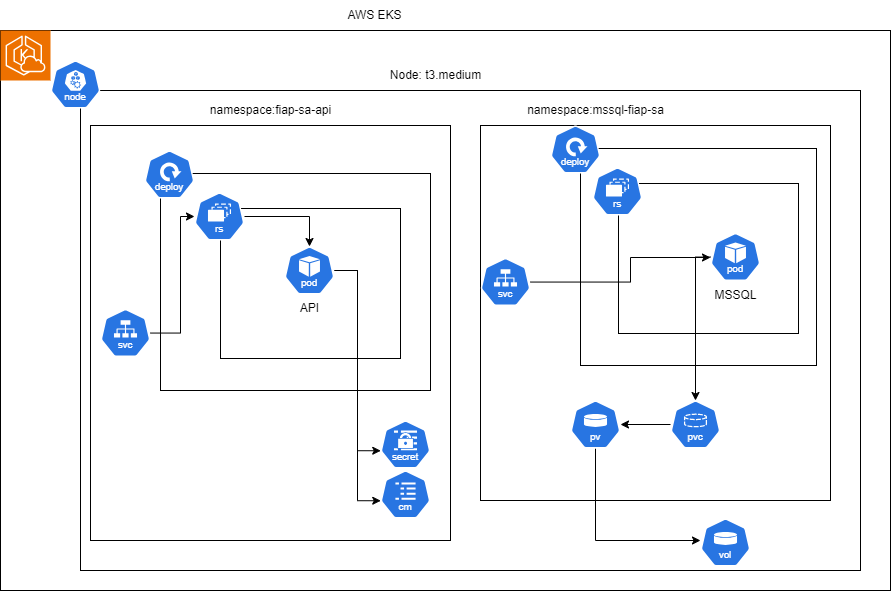

The diagram above was exported from draw.io. Its source (the exported page's mxGraphModel, read from the mxfile embedded in the PNG):
<mxGraphModel dx="958" dy="601" grid="1" gridSize="10" guides="1" tooltips="1" connect="1" arrows="1" fold="1" page="1" pageScale="1" pageWidth="827" pageHeight="1169" math="0" shadow="0">
  <root>
    <mxCell id="0" />
    <mxCell id="1" parent="0" />
    <mxCell id="4aUytaE84GE4kOG7ZugN-2" value="" style="rounded=0;whiteSpace=wrap;html=1;gradientColor=none;fillColor=none;" vertex="1" parent="1">
      <mxGeometry x="40" y="150" width="890" height="560" as="geometry" />
    </mxCell>
    <mxCell id="4aUytaE84GE4kOG7ZugN-20" value="" style="rounded=0;whiteSpace=wrap;html=1;gradientColor=none;fillColor=none;" vertex="1" parent="1">
      <mxGeometry x="120" y="210" width="780" height="480" as="geometry" />
    </mxCell>
    <mxCell id="4aUytaE84GE4kOG7ZugN-4" value="" style="rounded=0;whiteSpace=wrap;html=1;gradientColor=none;fillColor=none;" vertex="1" parent="1">
      <mxGeometry x="520" y="245" width="350" height="375" as="geometry" />
    </mxCell>
    <mxCell id="4aUytaE84GE4kOG7ZugN-31" value="" style="rounded=0;whiteSpace=wrap;html=1;gradientColor=none;fillColor=none;" vertex="1" parent="1">
      <mxGeometry x="620" y="268" width="236" height="217" as="geometry" />
    </mxCell>
    <mxCell id="4aUytaE84GE4kOG7ZugN-33" value="" style="rounded=0;whiteSpace=wrap;html=1;gradientColor=none;fillColor=none;" vertex="1" parent="1">
      <mxGeometry x="658" y="303" width="180" height="150" as="geometry" />
    </mxCell>
    <mxCell id="4aUytaE84GE4kOG7ZugN-7" value="" style="rounded=0;whiteSpace=wrap;html=1;gradientColor=none;fillColor=none;" vertex="1" parent="1">
      <mxGeometry x="130" y="245" width="360" height="415" as="geometry" />
    </mxCell>
    <mxCell id="4aUytaE84GE4kOG7ZugN-22" value="" style="rounded=0;whiteSpace=wrap;html=1;gradientColor=none;fillColor=none;" vertex="1" parent="1">
      <mxGeometry x="200" y="293" width="270" height="217" as="geometry" />
    </mxCell>
    <mxCell id="4aUytaE84GE4kOG7ZugN-1" value="" style="sketch=0;points=[[0,0,0],[0.25,0,0],[0.5,0,0],[0.75,0,0],[1,0,0],[0,1,0],[0.25,1,0],[0.5,1,0],[0.75,1,0],[1,1,0],[0,0.25,0],[0,0.5,0],[0,0.75,0],[1,0.25,0],[1,0.5,0],[1,0.75,0]];outlineConnect=0;fontColor=#232F3E;fillColor=#ED7100;strokeColor=#ffffff;dashed=0;verticalLabelPosition=bottom;verticalAlign=top;align=center;html=1;fontSize=12;fontStyle=0;aspect=fixed;shape=mxgraph.aws4.resourceIcon;resIcon=mxgraph.aws4.eks_cloud;" vertex="1" parent="1">
      <mxGeometry x="40" y="150" width="50" height="50" as="geometry" />
    </mxCell>
    <mxCell id="4aUytaE84GE4kOG7ZugN-3" value="AWS EKS" style="text;html=1;align=center;verticalAlign=middle;resizable=0;points=[];autosize=1;strokeColor=none;fillColor=none;" vertex="1" parent="1">
      <mxGeometry x="374" y="120" width="80" height="30" as="geometry" />
    </mxCell>
    <mxCell id="4aUytaE84GE4kOG7ZugN-5" value="namespace:mssql-fiap-sa" style="text;html=1;align=center;verticalAlign=middle;resizable=0;points=[];autosize=1;strokeColor=none;fillColor=none;" vertex="1" parent="1">
      <mxGeometry x="555" y="215" width="160" height="30" as="geometry" />
    </mxCell>
    <mxCell id="4aUytaE84GE4kOG7ZugN-8" value="namespace:fiap-sa-api" style="text;html=1;align=center;verticalAlign=middle;resizable=0;points=[];autosize=1;strokeColor=none;fillColor=none;" vertex="1" parent="1">
      <mxGeometry x="240" y="215" width="140" height="30" as="geometry" />
    </mxCell>
    <mxCell id="4aUytaE84GE4kOG7ZugN-9" value="" style="aspect=fixed;sketch=0;html=1;dashed=0;whitespace=wrap;verticalLabelPosition=bottom;verticalAlign=top;fillColor=#2875E2;strokeColor=#ffffff;points=[[0.005,0.63,0],[0.1,0.2,0],[0.9,0.2,0],[0.5,0,0],[0.995,0.63,0],[0.72,0.99,0],[0.5,1,0],[0.28,0.99,0]];shape=mxgraph.kubernetes.icon2;kubernetesLabel=1;prIcon=node" vertex="1" parent="1">
      <mxGeometry x="90" y="180" width="50" height="48" as="geometry" />
    </mxCell>
    <mxCell id="4aUytaE84GE4kOG7ZugN-10" value="" style="aspect=fixed;sketch=0;html=1;dashed=0;whitespace=wrap;verticalLabelPosition=bottom;verticalAlign=top;fillColor=#2875E2;strokeColor=#ffffff;points=[[0.005,0.63,0],[0.1,0.2,0],[0.9,0.2,0],[0.5,0,0],[0.995,0.63,0],[0.72,0.99,0],[0.5,1,0],[0.28,0.99,0]];shape=mxgraph.kubernetes.icon2;kubernetesLabel=1;prIcon=deploy" vertex="1" parent="1">
      <mxGeometry x="184" y="270" width="50" height="48" as="geometry" />
    </mxCell>
    <mxCell id="4aUytaE84GE4kOG7ZugN-11" value="MSSQL" style="aspect=fixed;sketch=0;html=1;dashed=0;whitespace=wrap;verticalLabelPosition=bottom;verticalAlign=top;fillColor=#2875E2;strokeColor=#ffffff;points=[[0.005,0.63,0],[0.1,0.2,0],[0.9,0.2,0],[0.5,0,0],[0.995,0.63,0],[0.72,0.99,0],[0.5,1,0],[0.28,0.99,0]];shape=mxgraph.kubernetes.icon2;kubernetesLabel=1;prIcon=pod" vertex="1" parent="1">
      <mxGeometry x="750" y="352.5" width="50" height="48" as="geometry" />
    </mxCell>
    <mxCell id="4aUytaE84GE4kOG7ZugN-35" style="edgeStyle=orthogonalEdgeStyle;rounded=0;orthogonalLoop=1;jettySize=auto;html=1;" edge="1" parent="1" source="4aUytaE84GE4kOG7ZugN-12" target="4aUytaE84GE4kOG7ZugN-15">
      <mxGeometry relative="1" as="geometry">
        <Array as="points">
          <mxPoint x="635" y="660" />
        </Array>
      </mxGeometry>
    </mxCell>
    <mxCell id="4aUytaE84GE4kOG7ZugN-12" value="" style="aspect=fixed;sketch=0;html=1;dashed=0;whitespace=wrap;verticalLabelPosition=bottom;verticalAlign=top;fillColor=#2875E2;strokeColor=#ffffff;points=[[0.005,0.63,0],[0.1,0.2,0],[0.9,0.2,0],[0.5,0,0],[0.995,0.63,0],[0.72,0.99,0],[0.5,1,0],[0.28,0.99,0]];shape=mxgraph.kubernetes.icon2;kubernetesLabel=1;prIcon=pv" vertex="1" parent="1">
      <mxGeometry x="610" y="520" width="50" height="48" as="geometry" />
    </mxCell>
    <mxCell id="4aUytaE84GE4kOG7ZugN-36" style="edgeStyle=orthogonalEdgeStyle;rounded=0;orthogonalLoop=1;jettySize=auto;html=1;" edge="1" parent="1" source="4aUytaE84GE4kOG7ZugN-13" target="4aUytaE84GE4kOG7ZugN-12">
      <mxGeometry relative="1" as="geometry" />
    </mxCell>
    <mxCell id="4aUytaE84GE4kOG7ZugN-13" value="" style="aspect=fixed;sketch=0;html=1;dashed=0;whitespace=wrap;verticalLabelPosition=bottom;verticalAlign=top;fillColor=#2875E2;strokeColor=#ffffff;points=[[0.005,0.63,0],[0.1,0.2,0],[0.9,0.2,0],[0.5,0,0],[0.995,0.63,0],[0.72,0.99,0],[0.5,1,0],[0.28,0.99,0]];shape=mxgraph.kubernetes.icon2;kubernetesLabel=1;prIcon=pvc" vertex="1" parent="1">
      <mxGeometry x="710" y="520" width="50" height="48" as="geometry" />
    </mxCell>
    <mxCell id="4aUytaE84GE4kOG7ZugN-15" value="" style="aspect=fixed;sketch=0;html=1;dashed=0;whitespace=wrap;verticalLabelPosition=bottom;verticalAlign=top;fillColor=#2875E2;strokeColor=#ffffff;points=[[0.005,0.63,0],[0.1,0.2,0],[0.9,0.2,0],[0.5,0,0],[0.995,0.63,0],[0.72,0.99,0],[0.5,1,0],[0.28,0.99,0]];shape=mxgraph.kubernetes.icon2;kubernetesLabel=1;prIcon=vol" vertex="1" parent="1">
      <mxGeometry x="740" y="638" width="50" height="48" as="geometry" />
    </mxCell>
    <mxCell id="4aUytaE84GE4kOG7ZugN-27" style="edgeStyle=orthogonalEdgeStyle;rounded=0;orthogonalLoop=1;jettySize=auto;html=1;" edge="1" parent="1" source="4aUytaE84GE4kOG7ZugN-16" target="4aUytaE84GE4kOG7ZugN-14">
      <mxGeometry relative="1" as="geometry">
        <Array as="points">
          <mxPoint x="220" y="453" />
          <mxPoint x="220" y="336" />
        </Array>
      </mxGeometry>
    </mxCell>
    <mxCell id="4aUytaE84GE4kOG7ZugN-16" value="" style="aspect=fixed;sketch=0;html=1;dashed=0;whitespace=wrap;verticalLabelPosition=bottom;verticalAlign=top;fillColor=#2875E2;strokeColor=#ffffff;points=[[0.005,0.63,0],[0.1,0.2,0],[0.9,0.2,0],[0.5,0,0],[0.995,0.63,0],[0.72,0.99,0],[0.5,1,0],[0.28,0.99,0]];shape=mxgraph.kubernetes.icon2;kubernetesLabel=1;prIcon=svc" vertex="1" parent="1">
      <mxGeometry x="140" y="428.5" width="50" height="48" as="geometry" />
    </mxCell>
    <mxCell id="4aUytaE84GE4kOG7ZugN-17" value="" style="aspect=fixed;sketch=0;html=1;dashed=0;whitespace=wrap;verticalLabelPosition=bottom;verticalAlign=top;fillColor=#2875E2;strokeColor=#ffffff;points=[[0.005,0.63,0],[0.1,0.2,0],[0.9,0.2,0],[0.5,0,0],[0.995,0.63,0],[0.72,0.99,0],[0.5,1,0],[0.28,0.99,0]];shape=mxgraph.kubernetes.icon2;kubernetesLabel=1;prIcon=secret" vertex="1" parent="1">
      <mxGeometry x="420" y="540" width="50" height="48" as="geometry" />
    </mxCell>
    <mxCell id="4aUytaE84GE4kOG7ZugN-18" value="" style="aspect=fixed;sketch=0;html=1;dashed=0;whitespace=wrap;verticalLabelPosition=bottom;verticalAlign=top;fillColor=#2875E2;strokeColor=#ffffff;points=[[0.005,0.63,0],[0.1,0.2,0],[0.9,0.2,0],[0.5,0,0],[0.995,0.63,0],[0.72,0.99,0],[0.5,1,0],[0.28,0.99,0]];shape=mxgraph.kubernetes.icon2;kubernetesLabel=1;prIcon=cm" vertex="1" parent="1">
      <mxGeometry x="420" y="590" width="50" height="48" as="geometry" />
    </mxCell>
    <mxCell id="4aUytaE84GE4kOG7ZugN-23" value="" style="rounded=0;whiteSpace=wrap;html=1;gradientColor=none;fillColor=none;" vertex="1" parent="1">
      <mxGeometry x="260" y="328" width="180" height="150" as="geometry" />
    </mxCell>
    <mxCell id="4aUytaE84GE4kOG7ZugN-19" value="API" style="aspect=fixed;sketch=0;html=1;dashed=0;whitespace=wrap;verticalLabelPosition=bottom;verticalAlign=top;fillColor=#2875E2;strokeColor=#ffffff;points=[[0.005,0.63,0],[0.1,0.2,0],[0.9,0.2,0],[0.5,0,0],[0.995,0.63,0],[0.72,0.99,0],[0.5,1,0],[0.28,0.99,0]];shape=mxgraph.kubernetes.icon2;kubernetesLabel=1;prIcon=pod" vertex="1" parent="1">
      <mxGeometry x="324" y="366" width="50" height="48" as="geometry" />
    </mxCell>
    <mxCell id="4aUytaE84GE4kOG7ZugN-21" value="Node:&lt;span style=&quot;background-color: initial;&quot;&gt;&amp;nbsp;t3.medium&lt;/span&gt;" style="text;html=1;align=center;verticalAlign=middle;resizable=0;points=[];autosize=1;strokeColor=none;fillColor=none;" vertex="1" parent="1">
      <mxGeometry x="420" y="180" width="110" height="30" as="geometry" />
    </mxCell>
    <mxCell id="4aUytaE84GE4kOG7ZugN-28" style="edgeStyle=orthogonalEdgeStyle;rounded=0;orthogonalLoop=1;jettySize=auto;html=1;" edge="1" parent="1" source="4aUytaE84GE4kOG7ZugN-14" target="4aUytaE84GE4kOG7ZugN-19">
      <mxGeometry relative="1" as="geometry" />
    </mxCell>
    <mxCell id="4aUytaE84GE4kOG7ZugN-14" value="" style="aspect=fixed;sketch=0;html=1;dashed=0;whitespace=wrap;verticalLabelPosition=bottom;verticalAlign=top;fillColor=#2875E2;strokeColor=#ffffff;points=[[0.005,0.63,0],[0.1,0.2,0],[0.9,0.2,0],[0.5,0,0],[0.995,0.63,0],[0.72,0.99,0],[0.5,1,0],[0.28,0.99,0]];shape=mxgraph.kubernetes.icon2;kubernetesLabel=1;prIcon=rs" vertex="1" parent="1">
      <mxGeometry x="234" y="312" width="50" height="48" as="geometry" />
    </mxCell>
    <mxCell id="4aUytaE84GE4kOG7ZugN-29" style="edgeStyle=orthogonalEdgeStyle;rounded=0;orthogonalLoop=1;jettySize=auto;html=1;entryX=0.005;entryY=0.63;entryDx=0;entryDy=0;entryPerimeter=0;" edge="1" parent="1" source="4aUytaE84GE4kOG7ZugN-19" target="4aUytaE84GE4kOG7ZugN-17">
      <mxGeometry relative="1" as="geometry" />
    </mxCell>
    <mxCell id="4aUytaE84GE4kOG7ZugN-30" style="edgeStyle=orthogonalEdgeStyle;rounded=0;orthogonalLoop=1;jettySize=auto;html=1;entryX=0.005;entryY=0.63;entryDx=0;entryDy=0;entryPerimeter=0;" edge="1" parent="1" source="4aUytaE84GE4kOG7ZugN-19" target="4aUytaE84GE4kOG7ZugN-18">
      <mxGeometry relative="1" as="geometry" />
    </mxCell>
    <mxCell id="4aUytaE84GE4kOG7ZugN-32" value="" style="aspect=fixed;sketch=0;html=1;dashed=0;whitespace=wrap;verticalLabelPosition=bottom;verticalAlign=top;fillColor=#2875E2;strokeColor=#ffffff;points=[[0.005,0.63,0],[0.1,0.2,0],[0.9,0.2,0],[0.5,0,0],[0.995,0.63,0],[0.72,0.99,0],[0.5,1,0],[0.28,0.99,0]];shape=mxgraph.kubernetes.icon2;kubernetesLabel=1;prIcon=deploy" vertex="1" parent="1">
      <mxGeometry x="590" y="245" width="50" height="48" as="geometry" />
    </mxCell>
    <mxCell id="4aUytaE84GE4kOG7ZugN-34" value="" style="aspect=fixed;sketch=0;html=1;dashed=0;whitespace=wrap;verticalLabelPosition=bottom;verticalAlign=top;fillColor=#2875E2;strokeColor=#ffffff;points=[[0.005,0.63,0],[0.1,0.2,0],[0.9,0.2,0],[0.5,0,0],[0.995,0.63,0],[0.72,0.99,0],[0.5,1,0],[0.28,0.99,0]];shape=mxgraph.kubernetes.icon2;kubernetesLabel=1;prIcon=rs" vertex="1" parent="1">
      <mxGeometry x="632" y="287" width="50" height="48" as="geometry" />
    </mxCell>
    <mxCell id="4aUytaE84GE4kOG7ZugN-38" style="edgeStyle=orthogonalEdgeStyle;rounded=0;orthogonalLoop=1;jettySize=auto;html=1;entryX=0.5;entryY=0;entryDx=0;entryDy=0;entryPerimeter=0;" edge="1" parent="1" source="4aUytaE84GE4kOG7ZugN-11" target="4aUytaE84GE4kOG7ZugN-13">
      <mxGeometry relative="1" as="geometry">
        <Array as="points">
          <mxPoint x="735" y="376" />
        </Array>
      </mxGeometry>
    </mxCell>
    <mxCell id="4aUytaE84GE4kOG7ZugN-40" style="edgeStyle=orthogonalEdgeStyle;rounded=0;orthogonalLoop=1;jettySize=auto;html=1;" edge="1" parent="1" source="4aUytaE84GE4kOG7ZugN-39" target="4aUytaE84GE4kOG7ZugN-11">
      <mxGeometry relative="1" as="geometry">
        <Array as="points">
          <mxPoint x="670" y="402" />
          <mxPoint x="670" y="377" />
        </Array>
      </mxGeometry>
    </mxCell>
    <mxCell id="4aUytaE84GE4kOG7ZugN-39" value="" style="aspect=fixed;sketch=0;html=1;dashed=0;whitespace=wrap;verticalLabelPosition=bottom;verticalAlign=top;fillColor=#2875E2;strokeColor=#ffffff;points=[[0.005,0.63,0],[0.1,0.2,0],[0.9,0.2,0],[0.5,0,0],[0.995,0.63,0],[0.72,0.99,0],[0.5,1,0],[0.28,0.99,0]];shape=mxgraph.kubernetes.icon2;kubernetesLabel=1;prIcon=svc" vertex="1" parent="1">
      <mxGeometry x="520" y="377.5" width="50" height="48" as="geometry" />
    </mxCell>
  </root>
</mxGraphModel>